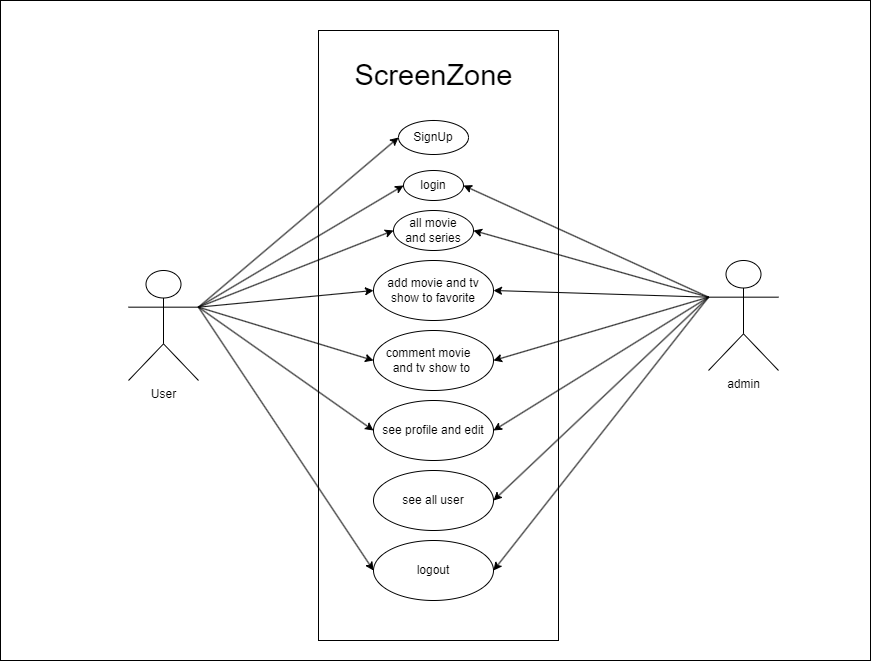

The diagram above was exported from draw.io. Its source (the exported page's mxGraphModel, read from the mxfile embedded in the PNG):
<mxGraphModel dx="2736" dy="1053" grid="1" gridSize="10" guides="1" tooltips="1" connect="1" arrows="1" fold="1" page="1" pageScale="1" pageWidth="827" pageHeight="1169" math="0" shadow="0">
  <root>
    <mxCell id="0" />
    <mxCell id="1" parent="0" />
    <mxCell id="keD24BK-HFbgw11J3L9g-61" value="" style="rounded=0;whiteSpace=wrap;html=1;" vertex="1" parent="1">
      <mxGeometry x="-40" y="40" width="870" height="660" as="geometry" />
    </mxCell>
    <mxCell id="keD24BK-HFbgw11J3L9g-62" value="" style="rounded=0;whiteSpace=wrap;html=1;" vertex="1" parent="1">
      <mxGeometry x="278" y="70" width="240" height="610" as="geometry" />
    </mxCell>
    <mxCell id="keD24BK-HFbgw11J3L9g-63" value="User&lt;br&gt;" style="shape=umlActor;verticalLabelPosition=bottom;verticalAlign=top;html=1;outlineConnect=0;" vertex="1" parent="1">
      <mxGeometry x="88" y="310" width="70" height="110" as="geometry" />
    </mxCell>
    <mxCell id="keD24BK-HFbgw11J3L9g-64" value="admin" style="shape=umlActor;verticalLabelPosition=bottom;verticalAlign=top;html=1;outlineConnect=0;direction=east;" vertex="1" parent="1">
      <mxGeometry x="668" y="300" width="70" height="110" as="geometry" />
    </mxCell>
    <mxCell id="keD24BK-HFbgw11J3L9g-65" value="SignUp" style="ellipse;whiteSpace=wrap;html=1;" vertex="1" parent="1">
      <mxGeometry x="358" y="160" width="70" height="34" as="geometry" />
    </mxCell>
    <mxCell id="keD24BK-HFbgw11J3L9g-66" value="" style="endArrow=classic;html=1;rounded=0;entryX=0;entryY=0.5;entryDx=0;entryDy=0;exitX=1;exitY=0.3333333333333333;exitDx=0;exitDy=0;exitPerimeter=0;" edge="1" parent="1" source="keD24BK-HFbgw11J3L9g-63" target="keD24BK-HFbgw11J3L9g-65">
      <mxGeometry width="50" height="50" relative="1" as="geometry">
        <mxPoint x="158" y="370" as="sourcePoint" />
        <mxPoint x="208" y="320" as="targetPoint" />
      </mxGeometry>
    </mxCell>
    <mxCell id="keD24BK-HFbgw11J3L9g-67" value="login" style="ellipse;whiteSpace=wrap;html=1;" vertex="1" parent="1">
      <mxGeometry x="363" y="210" width="60" height="30" as="geometry" />
    </mxCell>
    <mxCell id="keD24BK-HFbgw11J3L9g-68" value="all movie&lt;br&gt;and series" style="ellipse;whiteSpace=wrap;html=1;" vertex="1" parent="1">
      <mxGeometry x="353" y="250" width="80" height="40" as="geometry" />
    </mxCell>
    <mxCell id="keD24BK-HFbgw11J3L9g-69" value="add movie and tv show to favorite" style="ellipse;whiteSpace=wrap;html=1;" vertex="1" parent="1">
      <mxGeometry x="333" y="300" width="120" height="60" as="geometry" />
    </mxCell>
    <mxCell id="keD24BK-HFbgw11J3L9g-70" value="comment movie&amp;nbsp; &amp;nbsp; and tv show to&amp;nbsp;" style="ellipse;whiteSpace=wrap;html=1;" vertex="1" parent="1">
      <mxGeometry x="333" y="370" width="120" height="60" as="geometry" />
    </mxCell>
    <mxCell id="keD24BK-HFbgw11J3L9g-71" value="see profile and edit" style="ellipse;whiteSpace=wrap;html=1;" vertex="1" parent="1">
      <mxGeometry x="333" y="440" width="120" height="60" as="geometry" />
    </mxCell>
    <mxCell id="keD24BK-HFbgw11J3L9g-72" value="logout" style="ellipse;whiteSpace=wrap;html=1;" vertex="1" parent="1">
      <mxGeometry x="333" y="580" width="120" height="60" as="geometry" />
    </mxCell>
    <mxCell id="keD24BK-HFbgw11J3L9g-73" value="see all user" style="ellipse;whiteSpace=wrap;html=1;" vertex="1" parent="1">
      <mxGeometry x="333" y="510" width="120" height="60" as="geometry" />
    </mxCell>
    <mxCell id="keD24BK-HFbgw11J3L9g-74" value="" style="endArrow=classic;html=1;rounded=0;exitX=1;exitY=0.3333333333333333;exitDx=0;exitDy=0;exitPerimeter=0;entryX=0;entryY=0.5;entryDx=0;entryDy=0;" edge="1" parent="1" source="keD24BK-HFbgw11J3L9g-63" target="keD24BK-HFbgw11J3L9g-67">
      <mxGeometry width="50" height="50" relative="1" as="geometry">
        <mxPoint x="168" y="357" as="sourcePoint" />
        <mxPoint x="258" y="352.3404255319151" as="targetPoint" />
      </mxGeometry>
    </mxCell>
    <mxCell id="keD24BK-HFbgw11J3L9g-75" value="" style="endArrow=classic;html=1;rounded=0;entryX=0;entryY=0.5;entryDx=0;entryDy=0;exitX=1;exitY=0.3333333333333333;exitDx=0;exitDy=0;exitPerimeter=0;" edge="1" parent="1" source="keD24BK-HFbgw11J3L9g-63" target="keD24BK-HFbgw11J3L9g-68">
      <mxGeometry width="50" height="50" relative="1" as="geometry">
        <mxPoint x="188" y="370" as="sourcePoint" />
        <mxPoint x="378" y="197" as="targetPoint" />
      </mxGeometry>
    </mxCell>
    <mxCell id="keD24BK-HFbgw11J3L9g-76" value="" style="endArrow=classic;html=1;rounded=0;entryX=0;entryY=0.5;entryDx=0;entryDy=0;exitX=1;exitY=0.3333333333333333;exitDx=0;exitDy=0;exitPerimeter=0;" edge="1" parent="1" source="keD24BK-HFbgw11J3L9g-63" target="keD24BK-HFbgw11J3L9g-69">
      <mxGeometry width="50" height="50" relative="1" as="geometry">
        <mxPoint x="188" y="377" as="sourcePoint" />
        <mxPoint x="388" y="207" as="targetPoint" />
      </mxGeometry>
    </mxCell>
    <mxCell id="keD24BK-HFbgw11J3L9g-77" value="" style="endArrow=classic;html=1;rounded=0;entryX=0;entryY=0.5;entryDx=0;entryDy=0;exitX=1;exitY=0.3333333333333333;exitDx=0;exitDy=0;exitPerimeter=0;" edge="1" parent="1" source="keD24BK-HFbgw11J3L9g-63" target="keD24BK-HFbgw11J3L9g-70">
      <mxGeometry width="50" height="50" relative="1" as="geometry">
        <mxPoint x="198" y="387" as="sourcePoint" />
        <mxPoint x="398" y="217" as="targetPoint" />
      </mxGeometry>
    </mxCell>
    <mxCell id="keD24BK-HFbgw11J3L9g-78" value="" style="endArrow=classic;html=1;rounded=0;entryX=0;entryY=0.5;entryDx=0;entryDy=0;exitX=1;exitY=0.3333333333333333;exitDx=0;exitDy=0;exitPerimeter=0;" edge="1" parent="1" source="keD24BK-HFbgw11J3L9g-63" target="keD24BK-HFbgw11J3L9g-71">
      <mxGeometry width="50" height="50" relative="1" as="geometry">
        <mxPoint x="208" y="397" as="sourcePoint" />
        <mxPoint x="408" y="227" as="targetPoint" />
      </mxGeometry>
    </mxCell>
    <mxCell id="keD24BK-HFbgw11J3L9g-79" value="" style="endArrow=classic;html=1;rounded=0;entryX=0;entryY=0.5;entryDx=0;entryDy=0;exitX=1;exitY=0.3333333333333333;exitDx=0;exitDy=0;exitPerimeter=0;" edge="1" parent="1" source="keD24BK-HFbgw11J3L9g-63" target="keD24BK-HFbgw11J3L9g-72">
      <mxGeometry width="50" height="50" relative="1" as="geometry">
        <mxPoint x="218" y="407" as="sourcePoint" />
        <mxPoint x="418" y="237" as="targetPoint" />
      </mxGeometry>
    </mxCell>
    <mxCell id="keD24BK-HFbgw11J3L9g-80" value="" style="endArrow=classic;html=1;rounded=0;entryX=1;entryY=0.5;entryDx=0;entryDy=0;exitX=0;exitY=0.3333333333333333;exitDx=0;exitDy=0;exitPerimeter=0;" edge="1" parent="1" source="keD24BK-HFbgw11J3L9g-64" target="keD24BK-HFbgw11J3L9g-67">
      <mxGeometry width="50" height="50" relative="1" as="geometry">
        <mxPoint x="228" y="417" as="sourcePoint" />
        <mxPoint x="428" y="247" as="targetPoint" />
      </mxGeometry>
    </mxCell>
    <mxCell id="keD24BK-HFbgw11J3L9g-81" value="" style="endArrow=classic;html=1;rounded=0;entryX=1;entryY=0.5;entryDx=0;entryDy=0;exitX=0;exitY=0.3333333333333333;exitDx=0;exitDy=0;exitPerimeter=0;" edge="1" parent="1" source="keD24BK-HFbgw11J3L9g-64" target="keD24BK-HFbgw11J3L9g-68">
      <mxGeometry width="50" height="50" relative="1" as="geometry">
        <mxPoint x="238" y="427" as="sourcePoint" />
        <mxPoint x="438" y="257" as="targetPoint" />
      </mxGeometry>
    </mxCell>
    <mxCell id="keD24BK-HFbgw11J3L9g-82" value="" style="endArrow=classic;html=1;rounded=0;entryX=1;entryY=0.5;entryDx=0;entryDy=0;exitX=0;exitY=0.3333333333333333;exitDx=0;exitDy=0;exitPerimeter=0;" edge="1" parent="1" source="keD24BK-HFbgw11J3L9g-64" target="keD24BK-HFbgw11J3L9g-69">
      <mxGeometry width="50" height="50" relative="1" as="geometry">
        <mxPoint x="248" y="437" as="sourcePoint" />
        <mxPoint x="448" y="267" as="targetPoint" />
      </mxGeometry>
    </mxCell>
    <mxCell id="keD24BK-HFbgw11J3L9g-83" value="" style="endArrow=classic;html=1;rounded=0;entryX=1;entryY=0.5;entryDx=0;entryDy=0;exitX=0;exitY=0.3333333333333333;exitDx=0;exitDy=0;exitPerimeter=0;" edge="1" parent="1" source="keD24BK-HFbgw11J3L9g-64" target="keD24BK-HFbgw11J3L9g-70">
      <mxGeometry width="50" height="50" relative="1" as="geometry">
        <mxPoint x="258" y="447" as="sourcePoint" />
        <mxPoint x="458" y="277" as="targetPoint" />
      </mxGeometry>
    </mxCell>
    <mxCell id="keD24BK-HFbgw11J3L9g-84" value="" style="endArrow=classic;html=1;rounded=0;entryX=1;entryY=0.5;entryDx=0;entryDy=0;exitX=0;exitY=0.3333333333333333;exitDx=0;exitDy=0;exitPerimeter=0;" edge="1" parent="1" source="keD24BK-HFbgw11J3L9g-64" target="keD24BK-HFbgw11J3L9g-71">
      <mxGeometry width="50" height="50" relative="1" as="geometry">
        <mxPoint x="268" y="457" as="sourcePoint" />
        <mxPoint x="468" y="287" as="targetPoint" />
      </mxGeometry>
    </mxCell>
    <mxCell id="keD24BK-HFbgw11J3L9g-85" value="" style="endArrow=classic;html=1;rounded=0;entryX=1;entryY=0.5;entryDx=0;entryDy=0;exitX=0;exitY=0.3333333333333333;exitDx=0;exitDy=0;exitPerimeter=0;" edge="1" parent="1" source="keD24BK-HFbgw11J3L9g-64" target="keD24BK-HFbgw11J3L9g-73">
      <mxGeometry width="50" height="50" relative="1" as="geometry">
        <mxPoint x="278" y="467" as="sourcePoint" />
        <mxPoint x="478" y="297" as="targetPoint" />
      </mxGeometry>
    </mxCell>
    <mxCell id="keD24BK-HFbgw11J3L9g-86" value="" style="endArrow=classic;html=1;rounded=0;entryX=1;entryY=0.5;entryDx=0;entryDy=0;exitX=0;exitY=0.3333333333333333;exitDx=0;exitDy=0;exitPerimeter=0;" edge="1" parent="1" source="keD24BK-HFbgw11J3L9g-64" target="keD24BK-HFbgw11J3L9g-72">
      <mxGeometry width="50" height="50" relative="1" as="geometry">
        <mxPoint x="288" y="477" as="sourcePoint" />
        <mxPoint x="488" y="307" as="targetPoint" />
      </mxGeometry>
    </mxCell>
    <mxCell id="keD24BK-HFbgw11J3L9g-87" value="ScreenZone" style="text;html=1;align=center;verticalAlign=middle;resizable=0;points=[];autosize=1;strokeColor=none;fillColor=none;fontSize=29;" vertex="1" parent="1">
      <mxGeometry x="303" y="90" width="180" height="50" as="geometry" />
    </mxCell>
  </root>
</mxGraphModel>